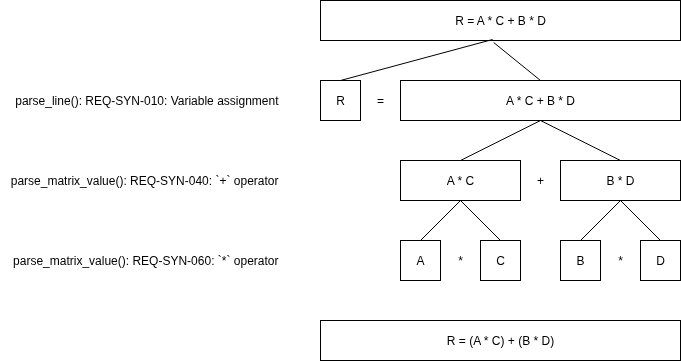

The diagram above was exported from draw.io. Its source (the exported page's mxGraphModel, read from the mxfile embedded in the PNG):
<mxGraphModel dx="1360" dy="963" grid="1" gridSize="10" guides="1" tooltips="1" connect="1" arrows="1" fold="1" page="1" pageScale="1" pageWidth="850" pageHeight="1100" math="0" shadow="0">
  <root>
    <mxCell id="0" />
    <mxCell id="1" parent="0" />
    <mxCell id="Rt4jwxpbv-esrHi9Fh7_-1" value="R = A * C + B * D" style="text;html=1;align=center;verticalAlign=middle;whiteSpace=wrap;rounded=0;strokeColor=default;" parent="1" vertex="1">
      <mxGeometry x="360" y="120" width="360" height="40" as="geometry" />
    </mxCell>
    <mxCell id="Rt4jwxpbv-esrHi9Fh7_-2" value="parse_line(): REQ-SYN-010: Variable assignment" style="text;html=1;align=right;verticalAlign=middle;whiteSpace=wrap;rounded=0;" parent="1" vertex="1">
      <mxGeometry x="40" y="200" width="280" height="40" as="geometry" />
    </mxCell>
    <mxCell id="Rt4jwxpbv-esrHi9Fh7_-3" value="R" style="text;html=1;align=center;verticalAlign=middle;whiteSpace=wrap;rounded=0;strokeColor=default;" parent="1" vertex="1">
      <mxGeometry x="360" y="200" width="40" height="40" as="geometry" />
    </mxCell>
    <mxCell id="Rt4jwxpbv-esrHi9Fh7_-6" value="=" style="text;html=1;align=center;verticalAlign=middle;whiteSpace=wrap;rounded=0;strokeColor=none;" parent="1" vertex="1">
      <mxGeometry x="400" y="200" width="40" height="40" as="geometry" />
    </mxCell>
    <mxCell id="Rt4jwxpbv-esrHi9Fh7_-7" value="A * C + B * D" style="text;html=1;align=center;verticalAlign=middle;whiteSpace=wrap;rounded=0;strokeColor=default;" parent="1" vertex="1">
      <mxGeometry x="440" y="200" width="280" height="40" as="geometry" />
    </mxCell>
    <mxCell id="Rt4jwxpbv-esrHi9Fh7_-9" value="A * C" style="text;html=1;align=center;verticalAlign=middle;whiteSpace=wrap;rounded=0;strokeColor=default;" parent="1" vertex="1">
      <mxGeometry x="440" y="280" width="120" height="40" as="geometry" />
    </mxCell>
    <mxCell id="Rt4jwxpbv-esrHi9Fh7_-10" value="+" style="text;html=1;align=center;verticalAlign=middle;whiteSpace=wrap;rounded=0;strokeColor=none;" parent="1" vertex="1">
      <mxGeometry x="560" y="280" width="40" height="40" as="geometry" />
    </mxCell>
    <mxCell id="Rt4jwxpbv-esrHi9Fh7_-11" value="B * D" style="text;html=1;align=center;verticalAlign=middle;whiteSpace=wrap;rounded=0;strokeColor=default;" parent="1" vertex="1">
      <mxGeometry x="600" y="280" width="120" height="40" as="geometry" />
    </mxCell>
    <mxCell id="Rt4jwxpbv-esrHi9Fh7_-12" value="" style="endArrow=none;html=1;rounded=0;entryX=0.478;entryY=0.975;entryDx=0;entryDy=0;entryPerimeter=0;exitX=0.5;exitY=0;exitDx=0;exitDy=0;" parent="1" source="Rt4jwxpbv-esrHi9Fh7_-3" target="Rt4jwxpbv-esrHi9Fh7_-1" edge="1">
      <mxGeometry width="50" height="50" relative="1" as="geometry">
        <mxPoint x="400" y="520" as="sourcePoint" />
        <mxPoint x="450" y="470" as="targetPoint" />
      </mxGeometry>
    </mxCell>
    <mxCell id="Rt4jwxpbv-esrHi9Fh7_-13" value="" style="endArrow=none;html=1;rounded=0;entryX=0.481;entryY=1.05;entryDx=0;entryDy=0;entryPerimeter=0;exitX=0.5;exitY=0;exitDx=0;exitDy=0;" parent="1" source="Rt4jwxpbv-esrHi9Fh7_-7" target="Rt4jwxpbv-esrHi9Fh7_-1" edge="1">
      <mxGeometry width="50" height="50" relative="1" as="geometry">
        <mxPoint x="387.04" y="461" as="sourcePoint" />
        <mxPoint x="520.04" y="420" as="targetPoint" />
      </mxGeometry>
    </mxCell>
    <mxCell id="Rt4jwxpbv-esrHi9Fh7_-14" value="" style="endArrow=none;html=1;rounded=0;entryX=0.5;entryY=1;entryDx=0;entryDy=0;exitX=0.5;exitY=0;exitDx=0;exitDy=0;" parent="1" source="Rt4jwxpbv-esrHi9Fh7_-11" target="Rt4jwxpbv-esrHi9Fh7_-7" edge="1">
      <mxGeometry width="50" height="50" relative="1" as="geometry">
        <mxPoint x="556.08" y="438" as="sourcePoint" />
        <mxPoint x="510.08" y="400" as="targetPoint" />
      </mxGeometry>
    </mxCell>
    <mxCell id="Rt4jwxpbv-esrHi9Fh7_-15" value="" style="endArrow=none;html=1;rounded=0;entryX=0.5;entryY=1;entryDx=0;entryDy=0;exitX=0.5;exitY=0;exitDx=0;exitDy=0;" parent="1" source="Rt4jwxpbv-esrHi9Fh7_-9" target="Rt4jwxpbv-esrHi9Fh7_-7" edge="1">
      <mxGeometry width="50" height="50" relative="1" as="geometry">
        <mxPoint x="510" y="460" as="sourcePoint" />
        <mxPoint x="470" y="420" as="targetPoint" />
      </mxGeometry>
    </mxCell>
    <mxCell id="Rt4jwxpbv-esrHi9Fh7_-16" value="B" style="text;html=1;align=center;verticalAlign=middle;whiteSpace=wrap;rounded=0;strokeColor=default;" parent="1" vertex="1">
      <mxGeometry x="600" y="360" width="40" height="40" as="geometry" />
    </mxCell>
    <mxCell id="Rt4jwxpbv-esrHi9Fh7_-17" value="*" style="text;html=1;align=center;verticalAlign=middle;whiteSpace=wrap;rounded=0;strokeColor=none;" parent="1" vertex="1">
      <mxGeometry x="640" y="360" width="40" height="40" as="geometry" />
    </mxCell>
    <mxCell id="Rt4jwxpbv-esrHi9Fh7_-18" value="D" style="text;html=1;align=center;verticalAlign=middle;whiteSpace=wrap;rounded=0;strokeColor=default;" parent="1" vertex="1">
      <mxGeometry x="680" y="360" width="40" height="40" as="geometry" />
    </mxCell>
    <mxCell id="Rt4jwxpbv-esrHi9Fh7_-20" value="" style="endArrow=none;html=1;rounded=0;entryX=0.5;entryY=1;entryDx=0;entryDy=0;exitX=0.5;exitY=0;exitDx=0;exitDy=0;" parent="1" source="Rt4jwxpbv-esrHi9Fh7_-16" target="Rt4jwxpbv-esrHi9Fh7_-11" edge="1">
      <mxGeometry width="50" height="50" relative="1" as="geometry">
        <mxPoint x="550" y="500" as="sourcePoint" />
        <mxPoint x="670" y="460" as="targetPoint" />
      </mxGeometry>
    </mxCell>
    <mxCell id="Rt4jwxpbv-esrHi9Fh7_-21" value="" style="endArrow=none;html=1;rounded=0;entryX=0.5;entryY=1;entryDx=0;entryDy=0;exitX=0.5;exitY=0;exitDx=0;exitDy=0;" parent="1" source="Rt4jwxpbv-esrHi9Fh7_-18" target="Rt4jwxpbv-esrHi9Fh7_-11" edge="1">
      <mxGeometry width="50" height="50" relative="1" as="geometry">
        <mxPoint x="580" y="540" as="sourcePoint" />
        <mxPoint x="620" y="500" as="targetPoint" />
      </mxGeometry>
    </mxCell>
    <mxCell id="Rt4jwxpbv-esrHi9Fh7_-22" value="parse_matrix_value():&amp;nbsp;REQ-SYN-060: `*` operator" style="text;html=1;align=right;verticalAlign=middle;whiteSpace=wrap;rounded=0;" parent="1" vertex="1">
      <mxGeometry x="40" y="360" width="280" height="40" as="geometry" />
    </mxCell>
    <mxCell id="Rt4jwxpbv-esrHi9Fh7_-26" value="" style="endArrow=none;html=1;rounded=0;entryX=0.5;entryY=1;entryDx=0;entryDy=0;exitX=0.5;exitY=0;exitDx=0;exitDy=0;" parent="1" source="G-UEHB0Nu9MN8g0Epst9-2" target="Rt4jwxpbv-esrHi9Fh7_-9" edge="1">
      <mxGeometry width="50" height="50" relative="1" as="geometry">
        <mxPoint x="310" y="450" as="sourcePoint" />
        <mxPoint x="390" y="410" as="targetPoint" />
      </mxGeometry>
    </mxCell>
    <mxCell id="Rt4jwxpbv-esrHi9Fh7_-28" value="R = (A * C) + (B * D)" style="text;html=1;align=center;verticalAlign=middle;whiteSpace=wrap;rounded=0;strokeColor=default;" parent="1" vertex="1">
      <mxGeometry x="360" y="440" width="360" height="40" as="geometry" />
    </mxCell>
    <mxCell id="Rt4jwxpbv-esrHi9Fh7_-29" value="parse_matrix_value():&amp;nbsp;REQ-SYN-040: `+` operator" style="text;html=1;align=right;verticalAlign=middle;whiteSpace=wrap;rounded=0;" parent="1" vertex="1">
      <mxGeometry x="40" y="280" width="280" height="40" as="geometry" />
    </mxCell>
    <mxCell id="G-UEHB0Nu9MN8g0Epst9-1" value="*" style="text;html=1;align=center;verticalAlign=middle;whiteSpace=wrap;rounded=0;strokeColor=none;" vertex="1" parent="1">
      <mxGeometry x="480" y="360" width="40" height="40" as="geometry" />
    </mxCell>
    <mxCell id="G-UEHB0Nu9MN8g0Epst9-2" value="A" style="text;html=1;align=center;verticalAlign=middle;whiteSpace=wrap;rounded=0;strokeColor=default;" vertex="1" parent="1">
      <mxGeometry x="440" y="360" width="40" height="40" as="geometry" />
    </mxCell>
    <mxCell id="G-UEHB0Nu9MN8g0Epst9-3" value="C" style="text;html=1;align=center;verticalAlign=middle;whiteSpace=wrap;rounded=0;strokeColor=default;" vertex="1" parent="1">
      <mxGeometry x="520" y="360" width="40" height="40" as="geometry" />
    </mxCell>
    <mxCell id="G-UEHB0Nu9MN8g0Epst9-4" value="" style="endArrow=none;html=1;rounded=0;entryX=0.5;entryY=1;entryDx=0;entryDy=0;exitX=0.5;exitY=0;exitDx=0;exitDy=0;" edge="1" parent="1" source="G-UEHB0Nu9MN8g0Epst9-3" target="Rt4jwxpbv-esrHi9Fh7_-9">
      <mxGeometry width="50" height="50" relative="1" as="geometry">
        <mxPoint x="490" y="590" as="sourcePoint" />
        <mxPoint x="530" y="550" as="targetPoint" />
      </mxGeometry>
    </mxCell>
  </root>
</mxGraphModel>